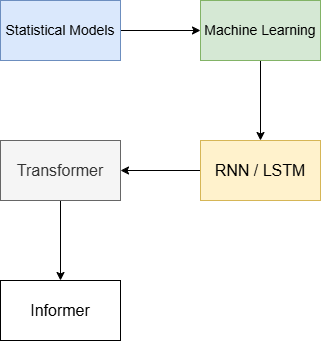

The diagram above was exported from draw.io. Its source (the exported page's mxGraphModel, read from the mxfile embedded in the PNG):
<mxGraphModel dx="1311" dy="723" grid="1" gridSize="10" guides="1" tooltips="1" connect="1" arrows="1" fold="1" page="1" pageScale="1" pageWidth="827" pageHeight="1169" math="0" shadow="0">
  <root>
    <mxCell id="0" />
    <mxCell id="1" parent="0" />
    <mxCell id="DLzbpXXr7cQlApKdO_nj-3" edge="1" parent="1" source="DLzbpXXr7cQlApKdO_nj-1" style="edgeStyle=orthogonalEdgeStyle;rounded=0;orthogonalLoop=1;jettySize=auto;html=1;" target="DLzbpXXr7cQlApKdO_nj-2" value="">
      <mxGeometry relative="1" as="geometry" />
    </mxCell>
    <mxCell id="DLzbpXXr7cQlApKdO_nj-1" parent="1" style="rounded=0;whiteSpace=wrap;html=1;fillColor=#dae8fc;strokeColor=#6c8ebf;" value="&lt;font style=&quot;font-size: 14px;&quot;&gt;Statistical Models&lt;/font&gt;" vertex="1">
      <mxGeometry height="60" width="120" x="170" y="220" as="geometry" />
    </mxCell>
    <mxCell id="DLzbpXXr7cQlApKdO_nj-9" edge="1" parent="1" source="DLzbpXXr7cQlApKdO_nj-2" style="edgeStyle=orthogonalEdgeStyle;rounded=0;orthogonalLoop=1;jettySize=auto;html=1;" target="DLzbpXXr7cQlApKdO_nj-8" value="">
      <mxGeometry relative="1" as="geometry" />
    </mxCell>
    <mxCell id="DLzbpXXr7cQlApKdO_nj-2" parent="1" style="rounded=0;whiteSpace=wrap;html=1;fillColor=#d5e8d4;strokeColor=#82b366;" value="&lt;font style=&quot;font-size: 14px;&quot;&gt;Machine Learning&lt;/font&gt;" vertex="1">
      <mxGeometry height="60" width="120" x="370" y="220" as="geometry" />
    </mxCell>
    <mxCell id="DLzbpXXr7cQlApKdO_nj-11" edge="1" parent="1" source="DLzbpXXr7cQlApKdO_nj-8" style="edgeStyle=orthogonalEdgeStyle;rounded=0;orthogonalLoop=1;jettySize=auto;html=1;" target="DLzbpXXr7cQlApKdO_nj-10" value="">
      <mxGeometry relative="1" as="geometry" />
    </mxCell>
    <mxCell id="DLzbpXXr7cQlApKdO_nj-8" parent="1" style="rounded=0;whiteSpace=wrap;html=1;fillColor=#fff2cc;strokeColor=#d6b656;" value="&lt;font style=&quot;font-size: 16px;&quot;&gt;RNN / LSTM&lt;/font&gt;" vertex="1">
      <mxGeometry height="60" width="120" x="370" y="360" as="geometry" />
    </mxCell>
    <mxCell id="DLzbpXXr7cQlApKdO_nj-13" edge="1" parent="1" source="DLzbpXXr7cQlApKdO_nj-10" style="edgeStyle=orthogonalEdgeStyle;rounded=0;orthogonalLoop=1;jettySize=auto;html=1;" target="DLzbpXXr7cQlApKdO_nj-12" value="">
      <mxGeometry relative="1" as="geometry" />
    </mxCell>
    <mxCell id="DLzbpXXr7cQlApKdO_nj-10" parent="1" style="rounded=0;whiteSpace=wrap;html=1;fillColor=#f5f5f5;fontColor=#333333;strokeColor=#666666;" value="&lt;font style=&quot;font-size: 16px;&quot;&gt;Transformer&lt;/font&gt;" vertex="1">
      <mxGeometry height="60" width="120" x="170" y="360" as="geometry" />
    </mxCell>
    <mxCell id="DLzbpXXr7cQlApKdO_nj-12" parent="1" style="rounded=0;whiteSpace=wrap;html=1;" value="&lt;font style=&quot;font-size: 16px;&quot;&gt;Informer&lt;/font&gt;" vertex="1">
      <mxGeometry height="60" width="120" x="170" y="500" as="geometry" />
    </mxCell>
  </root>
</mxGraphModel>